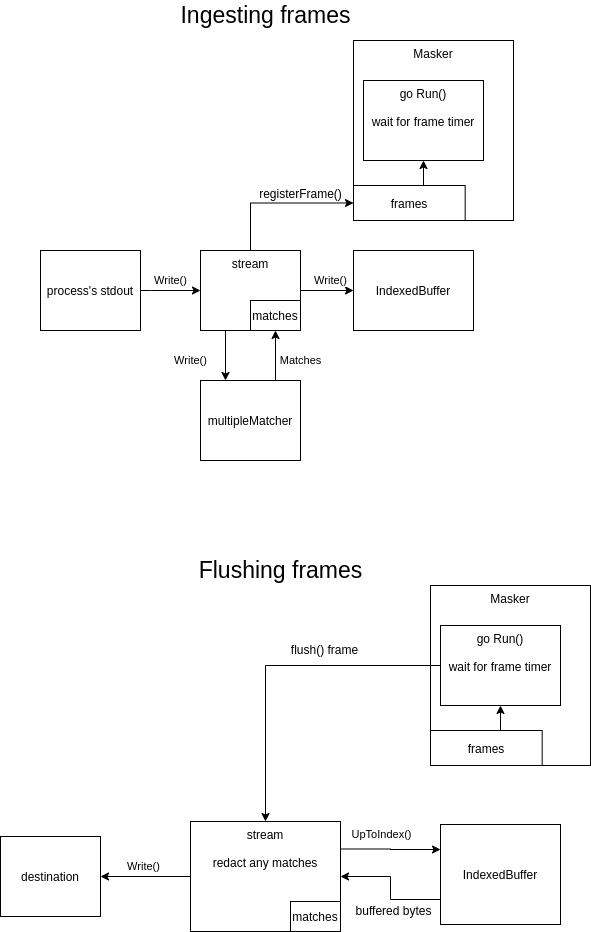

The diagram above was exported from draw.io. Its source (the exported page's mxGraphModel, read from the mxfile embedded in the PNG):
<mxGraphModel dx="2062" dy="1158" grid="1" gridSize="10" guides="1" tooltips="1" connect="1" arrows="1" fold="1" page="1" pageScale="1" pageWidth="827" pageHeight="1169" math="0" shadow="0">
  <root>
    <mxCell id="0" />
    <mxCell id="1" parent="0" />
    <mxCell id="zwYj0HnG5OooHFRireAu-38" value="Masker" style="rounded=0;whiteSpace=wrap;html=1;verticalAlign=top;" parent="1" vertex="1">
      <mxGeometry x="430" y="805" width="160" height="180" as="geometry" />
    </mxCell>
    <mxCell id="zwYj0HnG5OooHFRireAu-15" value="Write()" style="edgeStyle=orthogonalEdgeStyle;rounded=0;orthogonalLoop=1;jettySize=auto;html=1;exitX=1;exitY=0.5;exitDx=0;exitDy=0;entryX=0;entryY=0.5;entryDx=0;entryDy=0;" parent="1" source="zwYj0HnG5OooHFRireAu-12" target="zwYj0HnG5OooHFRireAu-14" edge="1">
      <mxGeometry y="10" relative="1" as="geometry">
        <Array as="points">
          <mxPoint x="150" y="510" />
          <mxPoint x="150" y="510" />
        </Array>
        <mxPoint as="offset" />
      </mxGeometry>
    </mxCell>
    <mxCell id="zwYj0HnG5OooHFRireAu-12" value="process's stdout" style="rounded=0;whiteSpace=wrap;html=1;" parent="1" vertex="1">
      <mxGeometry x="40" y="470" width="100" height="80" as="geometry" />
    </mxCell>
    <mxCell id="zwYj0HnG5OooHFRireAu-17" value="Write()" style="edgeStyle=orthogonalEdgeStyle;rounded=0;orthogonalLoop=1;jettySize=auto;html=1;exitX=0.25;exitY=1;exitDx=0;exitDy=0;entryX=0.25;entryY=0;entryDx=0;entryDy=0;" parent="1" source="zwYj0HnG5OooHFRireAu-14" target="zwYj0HnG5OooHFRireAu-16" edge="1">
      <mxGeometry x="0.2" y="-35" relative="1" as="geometry">
        <mxPoint as="offset" />
      </mxGeometry>
    </mxCell>
    <mxCell id="zwYj0HnG5OooHFRireAu-22" value="Write()" style="edgeStyle=orthogonalEdgeStyle;rounded=0;orthogonalLoop=1;jettySize=auto;html=1;exitX=1;exitY=0.5;exitDx=0;exitDy=0;entryX=0;entryY=0.5;entryDx=0;entryDy=0;" parent="1" source="zwYj0HnG5OooHFRireAu-14" target="zwYj0HnG5OooHFRireAu-21" edge="1">
      <mxGeometry x="0.1321" y="10" relative="1" as="geometry">
        <mxPoint as="offset" />
      </mxGeometry>
    </mxCell>
    <mxCell id="zwYj0HnG5OooHFRireAu-25" style="edgeStyle=orthogonalEdgeStyle;rounded=0;orthogonalLoop=1;jettySize=auto;html=1;exitX=0.5;exitY=0;exitDx=0;exitDy=0;entryX=0;entryY=0.5;entryDx=0;entryDy=0;" parent="1" source="zwYj0HnG5OooHFRireAu-14" target="zwYj0HnG5OooHFRireAu-53" edge="1">
      <mxGeometry relative="1" as="geometry">
        <mxPoint x="353" y="380" as="targetPoint" />
      </mxGeometry>
    </mxCell>
    <mxCell id="zwYj0HnG5OooHFRireAu-26" value="registerFrame()" style="text;html=1;align=center;verticalAlign=middle;resizable=0;points=[];labelBackgroundColor=#ffffff;" parent="zwYj0HnG5OooHFRireAu-25" vertex="1" connectable="0">
      <mxGeometry x="-0.0674" y="-21" relative="1" as="geometry">
        <mxPoint x="26.5" y="-31" as="offset" />
      </mxGeometry>
    </mxCell>
    <mxCell id="zwYj0HnG5OooHFRireAu-14" value="stream" style="rounded=0;whiteSpace=wrap;html=1;verticalAlign=top;" parent="1" vertex="1">
      <mxGeometry x="200" y="470" width="100" height="80" as="geometry" />
    </mxCell>
    <mxCell id="zwYj0HnG5OooHFRireAu-19" value="Matches" style="edgeStyle=orthogonalEdgeStyle;rounded=0;orthogonalLoop=1;jettySize=auto;html=1;exitX=0.75;exitY=0;exitDx=0;exitDy=0;entryX=0.75;entryY=1;entryDx=0;entryDy=0;" parent="1" source="zwYj0HnG5OooHFRireAu-16" target="zwYj0HnG5OooHFRireAu-14" edge="1">
      <mxGeometry x="-0.2" y="-25" relative="1" as="geometry">
        <mxPoint as="offset" />
      </mxGeometry>
    </mxCell>
    <mxCell id="zwYj0HnG5OooHFRireAu-16" value="multipleMatcher" style="rounded=0;whiteSpace=wrap;html=1;" parent="1" vertex="1">
      <mxGeometry x="200" y="600" width="100" height="80" as="geometry" />
    </mxCell>
    <mxCell id="zwYj0HnG5OooHFRireAu-20" value="matches" style="rounded=0;whiteSpace=wrap;html=1;" parent="1" vertex="1">
      <mxGeometry x="250" y="520" width="50" height="30" as="geometry" />
    </mxCell>
    <mxCell id="zwYj0HnG5OooHFRireAu-21" value="IndexedBuffer" style="rounded=0;whiteSpace=wrap;html=1;" parent="1" vertex="1">
      <mxGeometry x="353" y="470" width="120" height="80" as="geometry" />
    </mxCell>
    <mxCell id="zwYj0HnG5OooHFRireAu-28" value="destination" style="rounded=0;whiteSpace=wrap;html=1;" parent="1" vertex="1">
      <mxGeometry y="1056" width="100" height="80" as="geometry" />
    </mxCell>
    <mxCell id="zwYj0HnG5OooHFRireAu-30" value="UpToIndex()" style="edgeStyle=orthogonalEdgeStyle;rounded=0;orthogonalLoop=1;jettySize=auto;html=1;exitX=1;exitY=0.25;exitDx=0;exitDy=0;entryX=0;entryY=0.25;entryDx=0;entryDy=0;" parent="1" source="zwYj0HnG5OooHFRireAu-33" target="zwYj0HnG5OooHFRireAu-37" edge="1">
      <mxGeometry x="0.0244" y="18" relative="1" as="geometry">
        <mxPoint x="-10" y="3" as="offset" />
      </mxGeometry>
    </mxCell>
    <mxCell id="zwYj0HnG5OooHFRireAu-47" value="Write()" style="edgeStyle=orthogonalEdgeStyle;rounded=0;orthogonalLoop=1;jettySize=auto;html=1;exitX=0;exitY=0.5;exitDx=0;exitDy=0;entryX=1;entryY=0.5;entryDx=0;entryDy=0;" parent="1" source="zwYj0HnG5OooHFRireAu-33" target="zwYj0HnG5OooHFRireAu-28" edge="1">
      <mxGeometry x="0.0526" y="-10" relative="1" as="geometry">
        <mxPoint as="offset" />
      </mxGeometry>
    </mxCell>
    <mxCell id="zwYj0HnG5OooHFRireAu-33" value="stream&lt;br&gt;&lt;br&gt;redact any matches" style="rounded=0;whiteSpace=wrap;html=1;verticalAlign=top;" parent="1" vertex="1">
      <mxGeometry x="190" y="1041" width="150" height="110" as="geometry" />
    </mxCell>
    <mxCell id="zwYj0HnG5OooHFRireAu-36" value="matches" style="rounded=0;whiteSpace=wrap;html=1;" parent="1" vertex="1">
      <mxGeometry x="290" y="1121" width="50" height="30" as="geometry" />
    </mxCell>
    <mxCell id="zwYj0HnG5OooHFRireAu-48" style="edgeStyle=orthogonalEdgeStyle;rounded=0;orthogonalLoop=1;jettySize=auto;html=1;exitX=0;exitY=0.75;exitDx=0;exitDy=0;entryX=1;entryY=0.5;entryDx=0;entryDy=0;" parent="1" source="zwYj0HnG5OooHFRireAu-37" target="zwYj0HnG5OooHFRireAu-33" edge="1">
      <mxGeometry relative="1" as="geometry" />
    </mxCell>
    <mxCell id="zwYj0HnG5OooHFRireAu-49" value="buffered bytes" style="text;html=1;align=center;verticalAlign=middle;resizable=0;points=[];labelBackgroundColor=#ffffff;" parent="zwYj0HnG5OooHFRireAu-48" vertex="1" connectable="0">
      <mxGeometry x="-0.35" y="1" relative="1" as="geometry">
        <mxPoint x="-8" y="9" as="offset" />
      </mxGeometry>
    </mxCell>
    <mxCell id="zwYj0HnG5OooHFRireAu-37" value="IndexedBuffer" style="rounded=0;whiteSpace=wrap;html=1;" parent="1" vertex="1">
      <mxGeometry x="440" y="1044" width="120" height="100" as="geometry" />
    </mxCell>
    <mxCell id="zwYj0HnG5OooHFRireAu-45" style="edgeStyle=orthogonalEdgeStyle;rounded=0;orthogonalLoop=1;jettySize=auto;html=1;exitX=0;exitY=0.5;exitDx=0;exitDy=0;entryX=0.5;entryY=0;entryDx=0;entryDy=0;" parent="1" source="zwYj0HnG5OooHFRireAu-41" target="zwYj0HnG5OooHFRireAu-33" edge="1">
      <mxGeometry relative="1" as="geometry" />
    </mxCell>
    <mxCell id="zwYj0HnG5OooHFRireAu-46" value="flush() frame" style="text;html=1;align=center;verticalAlign=middle;resizable=0;points=[];labelBackgroundColor=#ffffff;" parent="zwYj0HnG5OooHFRireAu-45" vertex="1" connectable="0">
      <mxGeometry x="0.0207" y="-2" relative="1" as="geometry">
        <mxPoint x="52" y="-15" as="offset" />
      </mxGeometry>
    </mxCell>
    <mxCell id="zwYj0HnG5OooHFRireAu-41" value="go Run()&lt;br&gt;&lt;br&gt;wait for frame timer" style="rounded=0;whiteSpace=wrap;html=1;verticalAlign=top;" parent="1" vertex="1">
      <mxGeometry x="440" y="845" width="120" height="80" as="geometry" />
    </mxCell>
    <mxCell id="zwYj0HnG5OooHFRireAu-44" style="edgeStyle=orthogonalEdgeStyle;rounded=0;orthogonalLoop=1;jettySize=auto;html=1;exitX=0.5;exitY=0;exitDx=0;exitDy=0;entryX=0.5;entryY=1;entryDx=0;entryDy=0;" parent="1" source="zwYj0HnG5OooHFRireAu-39" target="zwYj0HnG5OooHFRireAu-41" edge="1">
      <mxGeometry relative="1" as="geometry" />
    </mxCell>
    <mxCell id="zwYj0HnG5OooHFRireAu-39" value="frames" style="rounded=0;whiteSpace=wrap;html=1;" parent="1" vertex="1">
      <mxGeometry x="430" y="950" width="111.66666666666667" height="35" as="geometry" />
    </mxCell>
    <mxCell id="zwYj0HnG5OooHFRireAu-50" value="Masker" style="rounded=0;whiteSpace=wrap;html=1;verticalAlign=top;" parent="1" vertex="1">
      <mxGeometry x="353" y="260" width="160" height="180" as="geometry" />
    </mxCell>
    <mxCell id="zwYj0HnG5OooHFRireAu-51" value="go Run()&lt;br&gt;&lt;br&gt;wait for frame timer" style="rounded=0;whiteSpace=wrap;html=1;verticalAlign=top;" parent="1" vertex="1">
      <mxGeometry x="363" y="300" width="120" height="80" as="geometry" />
    </mxCell>
    <mxCell id="zwYj0HnG5OooHFRireAu-52" style="edgeStyle=orthogonalEdgeStyle;rounded=0;orthogonalLoop=1;jettySize=auto;html=1;exitX=0.5;exitY=0;exitDx=0;exitDy=0;entryX=0.5;entryY=1;entryDx=0;entryDy=0;" parent="1" source="zwYj0HnG5OooHFRireAu-53" target="zwYj0HnG5OooHFRireAu-51" edge="1">
      <mxGeometry relative="1" as="geometry" />
    </mxCell>
    <mxCell id="zwYj0HnG5OooHFRireAu-53" value="frames" style="rounded=0;whiteSpace=wrap;html=1;" parent="1" vertex="1">
      <mxGeometry x="353" y="405" width="111.66666666666667" height="35" as="geometry" />
    </mxCell>
    <mxCell id="qtBCNk67p5aYrSxm5Bsp-1" value="Flushing frames" style="text;html=1;align=center;verticalAlign=middle;resizable=0;points=[];autosize=1;fontSize=23;" vertex="1" parent="1">
      <mxGeometry x="190" y="775" width="180" height="30" as="geometry" />
    </mxCell>
    <mxCell id="qtBCNk67p5aYrSxm5Bsp-2" value="Ingesting frames" style="text;html=1;align=center;verticalAlign=middle;resizable=0;points=[];autosize=1;fontSize=23;" vertex="1" parent="1">
      <mxGeometry x="169.67000000000002" y="220" width="190" height="30" as="geometry" />
    </mxCell>
  </root>
</mxGraphModel>